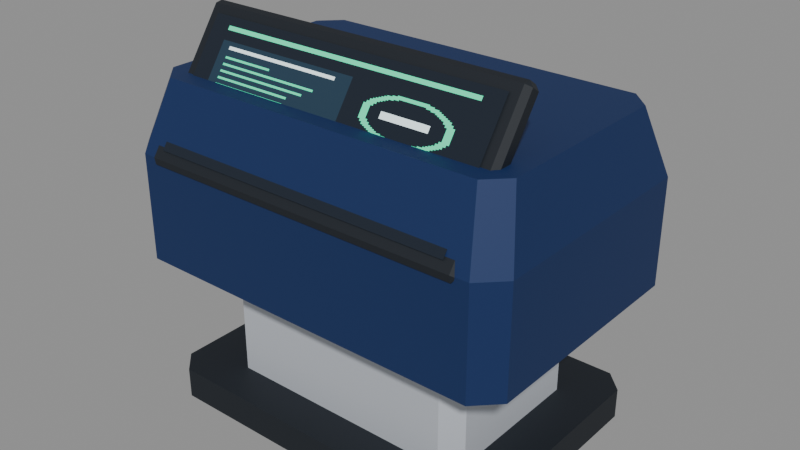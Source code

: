 # Source: terminal-console-compact-daeyang.blend  (saved by Blender 5.2.45; exported with 4.5.12 LTS)
import bpy
from mathutils import Matrix  # noqa: F401  (used for matrix-valued properties, if any)

bpy.ops.wm.read_factory_settings(use_empty=True)
scene = bpy.context.scene
scene.name = 'Scene'

# ---- images (referenced by path relative to the original .blend; pixels are not part of the script)
import os
ASSET_DIR = os.environ.get("B2B_ASSET_DIR", "")  # directory of the original .blend (textures are referenced by path, not embedded)
HERE = os.path.dirname(os.path.abspath(__file__))  # packed textures are extracted next to this script under _unpacked/

def load_image(name, relpath, width, height, colorspace="sRGB"):
    """Load a texture the original file referenced (path relative to the .blend, or extracted next to this script)."""
    p = next((c for c in (os.path.join(HERE, relpath), os.path.join(ASSET_DIR, relpath)) if relpath and os.path.exists(c)), "")
    if p:
        img = bpy.data.images.load(p, check_existing=True)
        img.name = name
    else:  # same state as the original file: an image datablock whose file is absent (Cycles renders it pink)
        img = bpy.data.images.new(name, width, height)
        img.source = "FILE"
        img.filepath = "//" + (relpath or name)
    img.colorspace_settings.name = colorspace
    return img
img_terminal_console_compact_daeyang_display = load_image('terminal-console-compact-daeyang-display', '_unpacked/terminal-console-compact-daeyang.9ad03d5c.png', 128, 128, 'sRGB')

# ---- materials (node trees are filled in below, after node groups)
mat_rubber = bpy.data.materials.new('Rubber')
mat_trim = bpy.data.materials.new('Trim')
mat_housing = bpy.data.materials.new('Housing')
mat_display = bpy.data.materials.new('Display')
mat_identity = bpy.data.materials.new('Identity')

# ---- material node trees
mat_rubber.use_nodes = True; mat_rubber.node_tree.nodes.clear()
_N = mat_rubber.node_tree.nodes; _L = mat_rubber.node_tree.links
n0 = _N.new('ShaderNodeBsdfPrincipled'); n0.name = 'Principled BSDF'; n0.location = (-200, 100)
n0.inputs[0].default_value = (0.005605, 0.009721, 0.016, 1.0)
n0.inputs[2].default_value = 0.63
n0.inputs[10].default_value = 0.005
n1 = _N.new('ShaderNodeOutputMaterial'); n1.name = 'Material Output'; n1.location = (200, 100)
_L.new(n0.outputs[0], n1.inputs[0])
n1.is_active_output = True
mat_trim.use_nodes = True; mat_trim.node_tree.nodes.clear()
_N = mat_trim.node_tree.nodes; _L = mat_trim.node_tree.links
n0 = _N.new('ShaderNodeBsdfPrincipled'); n0.name = 'Principled BSDF'; n0.location = (-200, 100)
n0.inputs[0].default_value = (0.5841, 0.6172, 0.6724, 1.0)
n0.inputs[1].default_value = 0.28
n0.inputs[2].default_value = 0.63
n0.inputs[10].default_value = 0.005
n1 = _N.new('ShaderNodeOutputMaterial'); n1.name = 'Material Output'; n1.location = (200, 100)
_L.new(n0.outputs[0], n1.inputs[0])
n1.is_active_output = True
mat_housing.use_nodes = True; mat_housing.node_tree.nodes.clear()
_N = mat_housing.node_tree.nodes; _L = mat_housing.node_tree.links
n0 = _N.new('ShaderNodeBsdfPrincipled'); n0.name = 'Principled BSDF'; n0.location = (-200, 100)
n0.inputs[0].default_value = (0.003347, 0.02315, 0.1046, 1.0)
n0.inputs[1].default_value = 0.12
n0.inputs[2].default_value = 0.63
n0.inputs[10].default_value = 0.005
n1 = _N.new('ShaderNodeOutputMaterial'); n1.name = 'Material Output'; n1.location = (200, 100)
_L.new(n0.outputs[0], n1.inputs[0])
n1.is_active_output = True
mat_display.use_nodes = True; mat_display.node_tree.nodes.clear()
_N = mat_display.node_tree.nodes; _L = mat_display.node_tree.links
n0 = _N.new('ShaderNodeBsdfPrincipled'); n0.name = 'Principled BSDF'; n0.location = (-200, 100)
n0.inputs[2].default_value = 0.88
n0.inputs[10].default_value = 0.005
n0.inputs[28].default_value = 0.65
n1 = _N.new('ShaderNodeOutputMaterial'); n1.name = 'Material Output'; n1.location = (200, 100)
n2 = _N.new('ShaderNodeTexImage'); n2.name = 'Image Texture'; n2.location = (0, 0)
n2.image = img_terminal_console_compact_daeyang_display
n2.interpolation = 'Closest'
_L.new(n0.outputs[0], n1.inputs[0])
_L.new(n2.outputs[0], n0.inputs[0])
_L.new(n2.outputs[0], n0.inputs[27])
n1.is_active_output = True
mat_identity.use_nodes = True; mat_identity.node_tree.nodes.clear()
_N = mat_identity.node_tree.nodes; _L = mat_identity.node_tree.links
n0 = _N.new('ShaderNodeBsdfPrincipled'); n0.name = 'Principled BSDF'; n0.location = (-200, 100)
n0.inputs[0].default_value = (0.03955, 0.6514, 0.3467, 1.0)
n0.inputs[2].default_value = 0.63
n0.inputs[10].default_value = 0.005
n1 = _N.new('ShaderNodeOutputMaterial'); n1.name = 'Material Output'; n1.location = (200, 100)
_L.new(n0.outputs[0], n1.inputs[0])
n1.is_active_output = True

# ---- meshes
me_base = bpy.data.meshes.new('Base')
me_base.from_pydata([(-0.285, -0.23, 0.0), (0.285, -0.23, 0.0), (0.32, -0.195, 0.0), (0.32, 0.195, 0.0), (0.285, 0.23, 0.0), (-0.285, 0.23, 0.0), (-0.32, 0.195, 0.0), (-0.32, -0.195, 0.0), (-0.285, -0.23, 0.055), (0.285, -0.23, 0.055), (0.32, -0.195, 0.055), (0.32, 0.195, 0.055), (0.285, 0.23, 0.055), (-0.285, 0.23, 0.055), (-0.32, 0.195, 0.055), (-0.32, -0.195, 0.055), (-0.2913, -0.2475, 0.4503), (-0.2913, -0.2496, 0.4625), (-0.3, -0.2424, 0.4575), (-0.2913, -0.09905, 0.6776), (-0.2913, -0.08687, 0.6797), (-0.3, -0.09189, 0.6725), (-0.2913, -0.2331, 0.4403), (-0.3, -0.2281, 0.4475), (-0.2913, -0.2209, 0.4424), (-0.2913, -0.07253, 0.6697), (-0.2913, -0.07038, 0.6575), (-0.3, -0.07755, 0.6625), (0.2913, -0.2475, 0.4503), (0.3, -0.2424, 0.4575), (0.2913, -0.2496, 0.4625), (0.2913, -0.08687, 0.6797), (0.2913, -0.09905, 0.6776), (0.3, -0.09189, 0.6725), (0.2913, -0.2331, 0.4403), (0.2913, -0.2209, 0.4424), (0.3, -0.2281, 0.4475), (0.2913, -0.07253, 0.6697), (0.3, -0.07755, 0.6625), (0.2913, -0.07038, 0.6575), (-0.134, 0.244, 0.323), (-0.134, 0.243, 0.324), (-0.135, 0.244, 0.324), (-0.134, 0.243, 0.336), (-0.134, 0.244, 0.337), (-0.135, 0.244, 0.336), (-0.134, 0.254, 0.323), (-0.135, 0.254, 0.324), (-0.134, 0.255, 0.324), (-0.134, 0.254, 0.337), (-0.134, 0.255, 0.336), (-0.135, 0.254, 0.336), (0.134, 0.244, 0.323), (0.135, 0.244, 0.324), (0.134, 0.243, 0.324), (0.134, 0.244, 0.337), (0.134, 0.243, 0.336), (0.135, 0.244, 0.336), (0.134, 0.254, 0.323), (0.134, 0.255, 0.324), (0.135, 0.254, 0.324), (0.134, 0.254, 0.337), (0.135, 0.254, 0.336), (0.134, 0.255, 0.336), (-0.134, 0.244, 0.358), (-0.134, 0.243, 0.359), (-0.135, 0.244, 0.359), (-0.134, 0.243, 0.371), (-0.134, 0.244, 0.372), (-0.135, 0.244, 0.371), (-0.134, 0.254, 0.358), (-0.135, 0.254, 0.359), (-0.134, 0.255, 0.359), (-0.134, 0.254, 0.372), (-0.134, 0.255, 0.371), (-0.135, 0.254, 0.371), (0.134, 0.244, 0.358), (0.135, 0.244, 0.359), (0.134, 0.243, 0.359), (0.134, 0.244, 0.372), (0.134, 0.243, 0.371), (0.135, 0.244, 0.371), (0.134, 0.254, 0.358), (0.134, 0.255, 0.359), (0.135, 0.254, 0.359), (0.134, 0.254, 0.372), (0.135, 0.254, 0.371), (0.134, 0.255, 0.371), (-0.134, 0.244, 0.393), (-0.134, 0.243, 0.394), (-0.135, 0.244, 0.394), (-0.134, 0.243, 0.406), (-0.134, 0.244, 0.407), (-0.135, 0.244, 0.406), (-0.134, 0.254, 0.393), (-0.135, 0.254, 0.394), (-0.134, 0.255, 0.394), (-0.134, 0.254, 0.407), (-0.134, 0.255, 0.406), (-0.135, 0.254, 0.406), (0.134, 0.244, 0.393), (0.135, 0.244, 0.394), (0.134, 0.243, 0.394), (0.134, 0.244, 0.407), (0.134, 0.243, 0.406), (0.135, 0.244, 0.406), (0.134, 0.254, 0.393), (0.134, 0.255, 0.394), (0.135, 0.254, 0.394), (0.134, 0.254, 0.407), (0.135, 0.254, 0.406), (0.134, 0.255, 0.406)], [], [(7, 6, 5, 4, 3, 2, 1, 0), (8, 9, 10, 11, 12, 13, 14, 15), (0, 1, 9, 8), (1, 2, 10, 9), (2, 3, 11, 10), (3, 4, 12, 11), (4, 5, 13, 12), (5, 6, 14, 13), (6, 7, 15, 14), (7, 0, 8, 15), (16, 17, 18), (19, 20, 21), (22, 23, 24), (25, 26, 27), (28, 29, 30), (31, 32, 33), (34, 35, 36), (37, 38, 39), (22, 16, 18, 23), (17, 19, 21, 18), (20, 25, 27, 21), (26, 24, 23, 27), (34, 22, 24, 35), (25, 37, 39, 26), (38, 36, 35, 39), (28, 34, 36, 29), (37, 31, 33, 38), (32, 30, 29, 33), (16, 28, 30, 17), (31, 20, 19, 32), (22, 34, 28, 16), (18, 21, 27, 23), (30, 32, 19, 17), (37, 25, 20, 31), (24, 26, 39, 35), (36, 38, 33, 29), (40, 41, 42), (43, 44, 45), (46, 47, 48), (49, 50, 51), (52, 53, 54), (55, 56, 57), (58, 59, 60), (61, 62, 63), (46, 40, 42, 47), (41, 43, 45, 42), (44, 49, 51, 45), (50, 48, 47, 51), (58, 46, 48, 59), (49, 61, 63, 50), (62, 60, 59, 63), (52, 58, 60, 53), (61, 55, 57, 62), (56, 54, 53, 57), (40, 52, 54, 41), (55, 44, 43, 56), (46, 58, 52, 40), (42, 45, 51, 47), (54, 56, 43, 41), (61, 49, 44, 55), (48, 50, 63, 59), (60, 62, 57, 53), (64, 65, 66), (67, 68, 69), (70, 71, 72), (73, 74, 75), (76, 77, 78), (79, 80, 81), (82, 83, 84), (85, 86, 87), (70, 64, 66, 71), (65, 67, 69, 66), (68, 73, 75, 69), (74, 72, 71, 75), (82, 70, 72, 83), (73, 85, 87, 74), (86, 84, 83, 87), (76, 82, 84, 77), (85, 79, 81, 86), (80, 78, 77, 81), (64, 76, 78, 65), (79, 68, 67, 80), (70, 82, 76, 64), (66, 69, 75, 71), (78, 80, 67, 65), (85, 73, 68, 79), (72, 74, 87, 83), (84, 86, 81, 77), (88, 89, 90), (91, 92, 93), (94, 95, 96), (97, 98, 99), (100, 101, 102), (103, 104, 105), (106, 107, 108), (109, 110, 111), (94, 88, 90, 95), (89, 91, 93, 90), (92, 97, 99, 93), (98, 96, 95, 99), (106, 94, 96, 107), (97, 109, 111, 98), (110, 108, 107, 111), (100, 106, 108, 101), (109, 103, 105, 110), (104, 102, 101, 105), (88, 100, 102, 89), (103, 92, 91, 104), (94, 106, 100, 88), (90, 93, 99, 95), (102, 104, 91, 89), (109, 97, 92, 103), (96, 98, 111, 107), (108, 110, 105, 101)])
me_base.materials.append(mat_rubber)
me_base.update()
me_supports = bpy.data.meshes.new('Supports')
me_supports.from_pydata([(-0.21, -0.16, 0.04), (0.21, -0.16, 0.04), (0.24, -0.13, 0.04), (0.24, 0.13, 0.04), (0.21, 0.16, 0.04), (-0.21, 0.16, 0.04), (-0.24, 0.13, 0.04), (-0.24, -0.13, 0.04), (-0.21, -0.16, 0.3), (0.21, -0.16, 0.3), (0.24, -0.13, 0.3), (0.24, 0.13, 0.3), (0.21, 0.16, 0.3), (-0.21, 0.16, 0.3), (-0.24, 0.13, 0.3), (-0.24, -0.13, 0.3)], [], [(7, 6, 5, 4, 3, 2, 1, 0), (8, 9, 10, 11, 12, 13, 14, 15), (0, 1, 9, 8), (1, 2, 10, 9), (2, 3, 11, 10), (3, 4, 12, 11), (4, 5, 13, 12), (5, 6, 14, 13), (6, 7, 15, 14), (7, 0, 8, 15)])
me_supports.materials.append(mat_trim)
me_supports.update()
me_housing = bpy.data.meshes.new('Housing')
me_housing.from_pydata([(-0.32, -0.245, 0.27), (0.32, -0.245, 0.27), (0.36, -0.205, 0.27), (0.36, 0.205, 0.27), (0.32, 0.245, 0.27), (-0.32, 0.245, 0.27), (-0.36, 0.205, 0.27), (-0.36, -0.205, 0.27), (-0.32, -0.245, 0.46), (0.32, -0.245, 0.46), (0.36, -0.205, 0.46), (0.36, 0.205, 0.46), (0.32, 0.245, 0.46), (-0.32, 0.245, 0.46), (-0.36, 0.205, 0.46), (-0.36, -0.205, 0.46), (-0.295, -0.2, 0.58), (0.295, -0.2, 0.58), (0.33, -0.165, 0.58), (0.33, 0.165, 0.58), (0.295, 0.2, 0.58), (-0.295, 0.2, 0.58), (-0.33, 0.165, 0.58), (-0.33, -0.165, 0.58)], [], [(7, 6, 5, 4, 3, 2, 1, 0), (16, 17, 18, 19, 20, 21, 22, 23), (0, 1, 9, 8), (1, 2, 10, 9), (2, 3, 11, 10), (3, 4, 12, 11), (4, 5, 13, 12), (5, 6, 14, 13), (6, 7, 15, 14), (7, 0, 8, 15), (8, 9, 17, 16), (9, 10, 18, 17), (10, 11, 19, 18), (11, 12, 20, 19), (12, 13, 21, 20), (13, 14, 22, 21), (14, 15, 23, 22), (15, 8, 16, 23)])
me_housing.materials.append(mat_housing)
me_housing.update()
me_main_screen = bpy.data.meshes.new('Main screen')
me_main_screen.from_pydata([(-0.276, -0.2429, 0.4764), (0.276, -0.2429, 0.4764), (0.276, -0.1098, 0.6665), (-0.276, -0.1098, 0.6665)], [], [(0, 1, 2, 3)])
_uv = me_main_screen.uv_layers.new(name='DisplayUV')
_uv.uv.foreach_set('vector', [0.0, 0.0, 1.0, 0.0, 1.0, 1.0, 0.0, 1.0])
me_main_screen.materials.append(mat_display)
me_main_screen.update()
me_cube_001 = bpy.data.meshes.new('Cube.001')
me_cube_001.from_pydata([(-0.3485, -0.166, 0.4375), (-0.3485, -0.17, 0.4415), (-0.3525, -0.166, 0.4415), (-0.3485, -0.17, 0.4685), (-0.3485, -0.166, 0.4725), (-0.3525, -0.166, 0.4685), (-0.3485, 0.146, 0.4375), (-0.3525, 0.146, 0.4415), (-0.3485, 0.15, 0.4415), (-0.3485, 0.146, 0.4725), (-0.3485, 0.15, 0.4685), (-0.3525, 0.146, 0.4685), (-0.3315, -0.166, 0.4375), (-0.3275, -0.166, 0.4415), (-0.3315, -0.17, 0.4415), (-0.3315, -0.166, 0.4725), (-0.3315, -0.17, 0.4685), (-0.3275, -0.166, 0.4685), (-0.3315, 0.146, 0.4375), (-0.3315, 0.15, 0.4415), (-0.3275, 0.146, 0.4415), (-0.3315, 0.146, 0.4725), (-0.3275, 0.146, 0.4685), (-0.3315, 0.15, 0.4685), (0.3315, -0.166, 0.4375), (0.3315, -0.17, 0.4415), (0.3275, -0.166, 0.4415), (0.3315, -0.17, 0.4685), (0.3315, -0.166, 0.4725), (0.3275, -0.166, 0.4685), (0.3315, 0.146, 0.4375), (0.3275, 0.146, 0.4415), (0.3315, 0.15, 0.4415), (0.3315, 0.146, 0.4725), (0.3315, 0.15, 0.4685), (0.3275, 0.146, 0.4685), (0.3485, -0.166, 0.4375), (0.3525, -0.166, 0.4415), (0.3485, -0.17, 0.4415), (0.3485, -0.166, 0.4725), (0.3485, -0.17, 0.4685), (0.3525, -0.166, 0.4685), (0.3485, 0.146, 0.4375), (0.3485, 0.15, 0.4415), (0.3525, 0.146, 0.4415), (0.3485, 0.146, 0.4725), (0.3525, 0.146, 0.4685), (0.3485, 0.15, 0.4685)], [], [(0, 1, 2), (3, 4, 5), (6, 7, 8), (9, 10, 11), (12, 13, 14), (15, 16, 17), (18, 19, 20), (21, 22, 23), (6, 0, 2, 7), (1, 3, 5, 2), (4, 9, 11, 5), (10, 8, 7, 11), (18, 6, 8, 19), (9, 21, 23, 10), (22, 20, 19, 23), (12, 18, 20, 13), (21, 15, 17, 22), (16, 14, 13, 17), (0, 12, 14, 1), (15, 4, 3, 16), (6, 18, 12, 0), (2, 5, 11, 7), (14, 16, 3, 1), (21, 9, 4, 15), (8, 10, 23, 19), (20, 22, 17, 13), (24, 25, 26), (27, 28, 29), (30, 31, 32), (33, 34, 35), (36, 37, 38), (39, 40, 41), (42, 43, 44), (45, 46, 47), (30, 24, 26, 31), (25, 27, 29, 26), (28, 33, 35, 29), (34, 32, 31, 35), (42, 30, 32, 43), (33, 45, 47, 34), (46, 44, 43, 47), (36, 42, 44, 37), (45, 39, 41, 46), (40, 38, 37, 41), (24, 36, 38, 25), (39, 28, 27, 40), (30, 42, 36, 24), (26, 29, 35, 31), (38, 40, 27, 25), (45, 33, 28, 39), (32, 34, 47, 43), (44, 46, 41, 37)])
me_cube_001.materials.append(mat_identity)
me_cube_001.update()

# ---- objects
ob_terminal_console_compact_daeyang = bpy.data.objects.new('terminal-console-compact-daeyang', None)
ob_rubber = bpy.data.objects.new('Rubber', me_base)
ob_trim = bpy.data.objects.new('Trim', me_supports)
ob_housing = bpy.data.objects.new('Housing', me_housing)
ob_display = bpy.data.objects.new('Display', me_main_screen)
ob_identity = bpy.data.objects.new('Identity', me_cube_001)

# ---- transforms, parenting, visibility, modifiers, constraints
ob_terminal_console_compact_daeyang.location = (0.0, 0.0, 0.0)
ob_terminal_console_compact_daeyang.scale = (0.8, 0.8, 0.8)
ob_rubber.parent = ob_terminal_console_compact_daeyang
ob_rubber.location = (0.0, 0.0, 0.0)
ob_trim.parent = ob_terminal_console_compact_daeyang
ob_trim.location = (0.0, 0.0, 0.0)
ob_housing.parent = ob_terminal_console_compact_daeyang
ob_housing.location = (0.0, 0.0, 0.0)
ob_display.parent = ob_terminal_console_compact_daeyang
ob_display.location = (0.0, 0.0, 0.0)
ob_identity.parent = ob_terminal_console_compact_daeyang
ob_identity.location = (0.0, 0.0, 0.0)

# ---- collection membership
scene.collection.objects.link(ob_terminal_console_compact_daeyang)
scene.collection.objects.link(ob_rubber)
scene.collection.objects.link(ob_trim)
scene.collection.objects.link(ob_housing)
scene.collection.objects.link(ob_display)
scene.collection.objects.link(ob_identity)

# ---- scene / render settings (as saved in the file)
scene.frame_start = 1; scene.frame_end = 250; scene.frame_set(1)
scene.render.engine = 'BLENDER_EEVEE_NEXT'
scene.render.bake_bias = 0.0
scene.render.bake_samples = 0
scene.render.compositor_device = 'GPU'
scene.eevee.use_volume_custom_range = False
scene.eevee.fast_gi_thickness_near = 0.1
scene.eevee.fast_gi_thickness_far = 0.0
scene.eevee.ray_tracing_options.screen_trace_thickness = 0.1
bpy.context.view_layer.update()

# ---- added for rendering (the .blend has no active camera and no usable light): camera, sun + grey world if the file has none
cam_auto = bpy.data.cameras.new('AutoCamera')
cam_auto.lens = 50.0
cam_auto.sensor_width = 36.0
cam_auto.clip_end = 1000.0
ob_auto_camera = bpy.data.objects.new('AutoCamera', cam_auto)
scene.collection.objects.link(ob_auto_camera)
ob_auto_camera.location = (0.822576, -0.984938, 0.929941)
ob_auto_camera.rotation_euler = (1.09748, -7.21219e-08, 0.694738)
scene.camera = ob_auto_camera
light_auto_sun = bpy.data.lights.new('AutoSun', 'SUN')
light_auto_sun.energy = 3.0
light_auto_sun.angle = 0.0523599
ob_auto_sun = bpy.data.objects.new('AutoSun', light_auto_sun)
scene.collection.objects.link(ob_auto_sun)
ob_auto_sun.rotation_euler = (0.872665, 0.174533, 0.523599)
if scene.world is None:
    world_auto = bpy.data.worlds.new('AutoWorld')
    world_auto.color = (0.3, 0.3, 0.3)
    scene.world = world_auto
bpy.context.view_layer.update()

